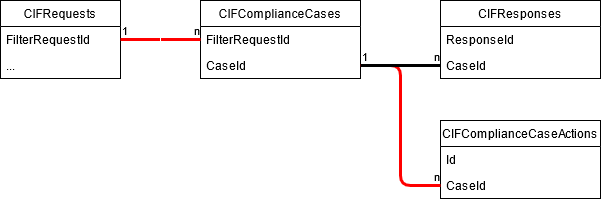

The diagram above was exported from draw.io. Its source (the exported page's mxGraphModel, read from the mxfile embedded in the PNG):
<mxGraphModel dx="1052" dy="658" grid="0" gridSize="10" guides="1" tooltips="1" connect="1" arrows="1" fold="1" page="1" pageScale="1" pageWidth="850" pageHeight="1100" math="0" shadow="0">
  <root>
    <mxCell id="0" />
    <mxCell id="1" parent="0" />
    <mxCell id="3eCIfufwV0YZwzcT72lF-1" value="CIFRequests" style="swimlane;fontStyle=0;childLayout=stackLayout;horizontal=1;startSize=26;fillColor=none;horizontalStack=0;resizeParent=1;resizeParentMax=0;resizeLast=0;collapsible=1;marginBottom=0;" vertex="1" parent="1">
      <mxGeometry x="40" y="120" width="120" height="78" as="geometry" />
    </mxCell>
    <mxCell id="3eCIfufwV0YZwzcT72lF-2" value="FilterRequestId" style="text;strokeColor=none;fillColor=none;align=left;verticalAlign=top;spacingLeft=4;spacingRight=4;overflow=hidden;rotatable=0;points=[[0,0.5],[1,0.5]];portConstraint=eastwest;" vertex="1" parent="3eCIfufwV0YZwzcT72lF-1">
      <mxGeometry y="26" width="120" height="26" as="geometry" />
    </mxCell>
    <mxCell id="3eCIfufwV0YZwzcT72lF-3" value="..." style="text;strokeColor=none;fillColor=none;align=left;verticalAlign=top;spacingLeft=4;spacingRight=4;overflow=hidden;rotatable=0;points=[[0,0.5],[1,0.5]];portConstraint=eastwest;" vertex="1" parent="3eCIfufwV0YZwzcT72lF-1">
      <mxGeometry y="52" width="120" height="26" as="geometry" />
    </mxCell>
    <mxCell id="3eCIfufwV0YZwzcT72lF-5" value="CIFComplianceCaseActions" style="swimlane;fontStyle=0;childLayout=stackLayout;horizontal=1;startSize=26;fillColor=none;horizontalStack=0;resizeParent=1;resizeParentMax=0;resizeLast=0;collapsible=1;marginBottom=0;swimlaneLine=1;" vertex="1" parent="1">
      <mxGeometry x="480" y="240" width="160" height="78" as="geometry" />
    </mxCell>
    <mxCell id="3eCIfufwV0YZwzcT72lF-6" value="Id" style="text;strokeColor=none;fillColor=none;align=left;verticalAlign=top;spacingLeft=4;spacingRight=4;overflow=hidden;rotatable=0;points=[[0,0.5],[1,0.5]];portConstraint=eastwest;" vertex="1" parent="3eCIfufwV0YZwzcT72lF-5">
      <mxGeometry y="26" width="160" height="26" as="geometry" />
    </mxCell>
    <mxCell id="3eCIfufwV0YZwzcT72lF-7" value="CaseId" style="text;strokeColor=none;fillColor=none;align=left;verticalAlign=top;spacingLeft=4;spacingRight=4;overflow=hidden;rotatable=0;points=[[0,0.5],[1,0.5]];portConstraint=eastwest;" vertex="1" parent="3eCIfufwV0YZwzcT72lF-5">
      <mxGeometry y="52" width="160" height="26" as="geometry" />
    </mxCell>
    <mxCell id="3eCIfufwV0YZwzcT72lF-8" value="CIFComplianceCases" style="swimlane;fontStyle=0;childLayout=stackLayout;horizontal=1;startSize=26;fillColor=none;horizontalStack=0;resizeParent=1;resizeParentMax=0;resizeLast=0;collapsible=1;marginBottom=0;" vertex="1" parent="1">
      <mxGeometry x="240" y="120" width="160" height="78" as="geometry" />
    </mxCell>
    <mxCell id="3eCIfufwV0YZwzcT72lF-9" value="FilterRequestId" style="text;strokeColor=none;fillColor=none;align=left;verticalAlign=top;spacingLeft=4;spacingRight=4;overflow=hidden;rotatable=0;points=[[0,0.5],[1,0.5]];portConstraint=eastwest;" vertex="1" parent="3eCIfufwV0YZwzcT72lF-8">
      <mxGeometry y="26" width="160" height="26" as="geometry" />
    </mxCell>
    <mxCell id="3eCIfufwV0YZwzcT72lF-10" value="CaseId" style="text;strokeColor=none;fillColor=none;align=left;verticalAlign=top;spacingLeft=4;spacingRight=4;overflow=hidden;rotatable=0;points=[[0,0.5],[1,0.5]];portConstraint=eastwest;" vertex="1" parent="3eCIfufwV0YZwzcT72lF-8">
      <mxGeometry y="52" width="160" height="26" as="geometry" />
    </mxCell>
    <mxCell id="3eCIfufwV0YZwzcT72lF-12" value="" style="endArrow=none;html=1;entryX=0;entryY=0.5;entryDx=0;entryDy=0;exitX=1;exitY=0.5;exitDx=0;exitDy=0;endFill=0;edgeStyle=elbowEdgeStyle;strokeColor=#FF0000;strokeWidth=3;" edge="1" parent="1" source="3eCIfufwV0YZwzcT72lF-10" target="3eCIfufwV0YZwzcT72lF-7">
      <mxGeometry relative="1" as="geometry">
        <mxPoint x="380" y="500" as="sourcePoint" />
        <mxPoint x="540" y="500" as="targetPoint" />
      </mxGeometry>
    </mxCell>
    <mxCell id="3eCIfufwV0YZwzcT72lF-14" value="1" style="edgeLabel;resizable=0;html=1;align=left;verticalAlign=bottom;" connectable="0" vertex="1" parent="3eCIfufwV0YZwzcT72lF-12">
      <mxGeometry x="-1" relative="1" as="geometry" />
    </mxCell>
    <mxCell id="3eCIfufwV0YZwzcT72lF-15" value="n" style="edgeLabel;resizable=0;html=1;align=right;verticalAlign=bottom;" connectable="0" vertex="1" parent="3eCIfufwV0YZwzcT72lF-12">
      <mxGeometry x="1" relative="1" as="geometry" />
    </mxCell>
    <mxCell id="3eCIfufwV0YZwzcT72lF-21" value="&lt;div&gt;&lt;br&gt;&lt;/div&gt;" style="endArrow=none;html=1;exitX=1;exitY=0.5;exitDx=0;exitDy=0;entryX=0;entryY=0.5;entryDx=0;entryDy=0;endFill=0;strokeColor=#FF0000;strokeWidth=3;" edge="1" parent="1" source="3eCIfufwV0YZwzcT72lF-2" target="3eCIfufwV0YZwzcT72lF-9">
      <mxGeometry relative="1" as="geometry">
        <mxPoint x="340" y="500" as="sourcePoint" />
        <mxPoint x="500" y="500" as="targetPoint" />
      </mxGeometry>
    </mxCell>
    <mxCell id="3eCIfufwV0YZwzcT72lF-22" value="&lt;div&gt;&lt;br&gt;&lt;/div&gt;" style="edgeLabel;resizable=0;html=1;align=center;verticalAlign=middle;" connectable="0" vertex="1" parent="3eCIfufwV0YZwzcT72lF-21">
      <mxGeometry relative="1" as="geometry" />
    </mxCell>
    <mxCell id="3eCIfufwV0YZwzcT72lF-23" value="1" style="edgeLabel;resizable=0;html=1;align=left;verticalAlign=bottom;" connectable="0" vertex="1" parent="3eCIfufwV0YZwzcT72lF-21">
      <mxGeometry x="-1" relative="1" as="geometry" />
    </mxCell>
    <mxCell id="3eCIfufwV0YZwzcT72lF-24" value="n" style="edgeLabel;resizable=0;html=1;align=right;verticalAlign=bottom;" connectable="0" vertex="1" parent="3eCIfufwV0YZwzcT72lF-21">
      <mxGeometry x="1" relative="1" as="geometry" />
    </mxCell>
    <mxCell id="3eCIfufwV0YZwzcT72lF-25" value="CIFResponses" style="swimlane;fontStyle=0;childLayout=stackLayout;horizontal=1;startSize=26;fillColor=none;horizontalStack=0;resizeParent=1;resizeParentMax=0;resizeLast=0;collapsible=1;marginBottom=0;" vertex="1" parent="1">
      <mxGeometry x="480" y="120" width="160" height="78" as="geometry" />
    </mxCell>
    <mxCell id="3eCIfufwV0YZwzcT72lF-26" value="ResponseId" style="text;strokeColor=none;fillColor=none;align=left;verticalAlign=top;spacingLeft=4;spacingRight=4;overflow=hidden;rotatable=0;points=[[0,0.5],[1,0.5]];portConstraint=eastwest;" vertex="1" parent="3eCIfufwV0YZwzcT72lF-25">
      <mxGeometry y="26" width="160" height="26" as="geometry" />
    </mxCell>
    <mxCell id="3eCIfufwV0YZwzcT72lF-27" value="CaseId" style="text;strokeColor=none;fillColor=none;align=left;verticalAlign=top;spacingLeft=4;spacingRight=4;overflow=hidden;rotatable=0;points=[[0,0.5],[1,0.5]];portConstraint=eastwest;" vertex="1" parent="3eCIfufwV0YZwzcT72lF-25">
      <mxGeometry y="52" width="160" height="26" as="geometry" />
    </mxCell>
    <mxCell id="3eCIfufwV0YZwzcT72lF-28" value="" style="endArrow=none;html=1;entryX=0;entryY=0.5;entryDx=0;entryDy=0;endFill=0;edgeStyle=elbowEdgeStyle;strokeWidth=3;" edge="1" parent="1" target="3eCIfufwV0YZwzcT72lF-27">
      <mxGeometry relative="1" as="geometry">
        <mxPoint x="400" y="185" as="sourcePoint" />
        <mxPoint x="440" y="185" as="targetPoint" />
      </mxGeometry>
    </mxCell>
    <mxCell id="3eCIfufwV0YZwzcT72lF-29" value="1" style="edgeLabel;resizable=0;html=1;align=left;verticalAlign=bottom;" connectable="0" vertex="1" parent="3eCIfufwV0YZwzcT72lF-28">
      <mxGeometry x="-1" relative="1" as="geometry" />
    </mxCell>
    <mxCell id="3eCIfufwV0YZwzcT72lF-30" value="n" style="edgeLabel;resizable=0;html=1;align=right;verticalAlign=bottom;" connectable="0" vertex="1" parent="3eCIfufwV0YZwzcT72lF-28">
      <mxGeometry x="1" relative="1" as="geometry" />
    </mxCell>
  </root>
</mxGraphModel>